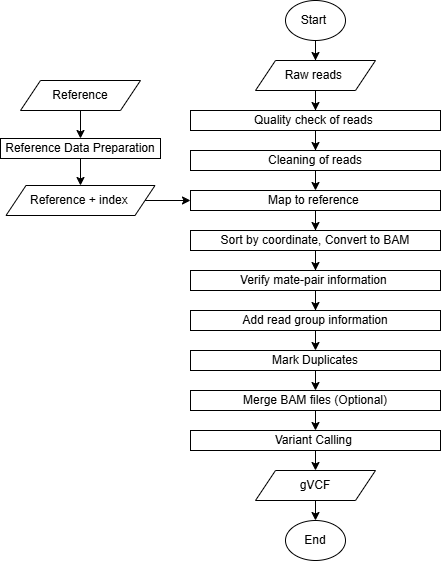

The diagram above was exported from draw.io. Its source (the exported page's mxGraphModel, read from the mxfile embedded in the PNG):
<mxGraphModel dx="2515" dy="1843" grid="1" gridSize="10" guides="1" tooltips="1" connect="1" arrows="1" fold="1" page="1" pageScale="1" pageWidth="850" pageHeight="1100" math="0" shadow="0">
  <root>
    <mxCell id="0" />
    <mxCell id="1" parent="0" />
    <mxCell id="_Hi3xnd0jS1iGXtu8vZU-1" value="" style="edgeStyle=orthogonalEdgeStyle;rounded=0;orthogonalLoop=1;jettySize=auto;html=1;" parent="1" source="_Hi3xnd0jS1iGXtu8vZU-2" target="_Hi3xnd0jS1iGXtu8vZU-4" edge="1">
      <mxGeometry relative="1" as="geometry" />
    </mxCell>
    <mxCell id="_Hi3xnd0jS1iGXtu8vZU-2" value="Start&amp;nbsp;" style="ellipse;whiteSpace=wrap;html=1;" parent="1" vertex="1">
      <mxGeometry x="35" y="-190" width="60" height="40" as="geometry" />
    </mxCell>
    <mxCell id="_Hi3xnd0jS1iGXtu8vZU-3" value="" style="edgeStyle=orthogonalEdgeStyle;rounded=0;orthogonalLoop=1;jettySize=auto;html=1;" parent="1" source="_Hi3xnd0jS1iGXtu8vZU-4" target="_Hi3xnd0jS1iGXtu8vZU-6" edge="1">
      <mxGeometry relative="1" as="geometry" />
    </mxCell>
    <mxCell id="_Hi3xnd0jS1iGXtu8vZU-4" value="Raw reads&amp;nbsp;" style="shape=parallelogram;perimeter=parallelogramPerimeter;whiteSpace=wrap;html=1;fixedSize=1;" parent="1" vertex="1">
      <mxGeometry x="5" y="-130" width="120" height="30" as="geometry" />
    </mxCell>
    <mxCell id="_Hi3xnd0jS1iGXtu8vZU-5" value="" style="edgeStyle=orthogonalEdgeStyle;rounded=0;orthogonalLoop=1;jettySize=auto;html=1;" parent="1" source="_Hi3xnd0jS1iGXtu8vZU-6" target="_Hi3xnd0jS1iGXtu8vZU-8" edge="1">
      <mxGeometry relative="1" as="geometry" />
    </mxCell>
    <mxCell id="_Hi3xnd0jS1iGXtu8vZU-6" value="Quality check of reads&amp;nbsp;" style="whiteSpace=wrap;html=1;" parent="1" vertex="1">
      <mxGeometry x="-60" y="-80" width="250" height="20" as="geometry" />
    </mxCell>
    <mxCell id="_Hi3xnd0jS1iGXtu8vZU-7" style="edgeStyle=orthogonalEdgeStyle;rounded=0;orthogonalLoop=1;jettySize=auto;html=1;exitX=0.5;exitY=1;exitDx=0;exitDy=0;entryX=0.5;entryY=0;entryDx=0;entryDy=0;" parent="1" source="_Hi3xnd0jS1iGXtu8vZU-8" target="_Hi3xnd0jS1iGXtu8vZU-11" edge="1">
      <mxGeometry relative="1" as="geometry" />
    </mxCell>
    <mxCell id="_Hi3xnd0jS1iGXtu8vZU-8" value="Cleaning of reads" style="whiteSpace=wrap;html=1;" parent="1" vertex="1">
      <mxGeometry x="-60" y="-40" width="250" height="20" as="geometry" />
    </mxCell>
    <mxCell id="_Hi3xnd0jS1iGXtu8vZU-20" style="edgeStyle=orthogonalEdgeStyle;rounded=0;orthogonalLoop=1;jettySize=auto;html=1;exitX=0.5;exitY=1;exitDx=0;exitDy=0;" parent="1" source="_Hi3xnd0jS1iGXtu8vZU-9" target="_Hi3xnd0jS1iGXtu8vZU-13" edge="1">
      <mxGeometry relative="1" as="geometry" />
    </mxCell>
    <mxCell id="_Hi3xnd0jS1iGXtu8vZU-9" value="Sort by coordinate, Convert to BAM" style="whiteSpace=wrap;html=1;" parent="1" vertex="1">
      <mxGeometry x="-60" y="40" width="250" height="20" as="geometry" />
    </mxCell>
    <mxCell id="_Hi3xnd0jS1iGXtu8vZU-10" style="edgeStyle=orthogonalEdgeStyle;rounded=0;orthogonalLoop=1;jettySize=auto;html=1;exitX=0.5;exitY=1;exitDx=0;exitDy=0;" parent="1" source="_Hi3xnd0jS1iGXtu8vZU-11" target="_Hi3xnd0jS1iGXtu8vZU-9" edge="1">
      <mxGeometry relative="1" as="geometry" />
    </mxCell>
    <mxCell id="_Hi3xnd0jS1iGXtu8vZU-11" value="Map to reference&amp;nbsp;" style="whiteSpace=wrap;html=1;" parent="1" vertex="1">
      <mxGeometry x="-60" width="250" height="20" as="geometry" />
    </mxCell>
    <mxCell id="_Hi3xnd0jS1iGXtu8vZU-12" value="" style="edgeStyle=orthogonalEdgeStyle;rounded=0;orthogonalLoop=1;jettySize=auto;html=1;" parent="1" source="_Hi3xnd0jS1iGXtu8vZU-13" target="_Hi3xnd0jS1iGXtu8vZU-15" edge="1">
      <mxGeometry relative="1" as="geometry" />
    </mxCell>
    <mxCell id="_Hi3xnd0jS1iGXtu8vZU-13" value="Verify mate-pair information&amp;nbsp;" style="whiteSpace=wrap;html=1;" parent="1" vertex="1">
      <mxGeometry x="-60" y="80" width="250" height="20" as="geometry" />
    </mxCell>
    <mxCell id="_Hi3xnd0jS1iGXtu8vZU-14" style="edgeStyle=orthogonalEdgeStyle;rounded=0;orthogonalLoop=1;jettySize=auto;html=1;exitX=0.5;exitY=1;exitDx=0;exitDy=0;entryX=0.5;entryY=0;entryDx=0;entryDy=0;" parent="1" source="_Hi3xnd0jS1iGXtu8vZU-15" target="_Hi3xnd0jS1iGXtu8vZU-18" edge="1">
      <mxGeometry relative="1" as="geometry" />
    </mxCell>
    <mxCell id="_Hi3xnd0jS1iGXtu8vZU-15" value="Add read group information" style="whiteSpace=wrap;html=1;" parent="1" vertex="1">
      <mxGeometry x="-60" y="120" width="250" height="20" as="geometry" />
    </mxCell>
    <mxCell id="tca8r_KTEfV24wSIAAlD-4" style="edgeStyle=orthogonalEdgeStyle;rounded=0;orthogonalLoop=1;jettySize=auto;html=1;exitX=0.5;exitY=1;exitDx=0;exitDy=0;entryX=0.5;entryY=0;entryDx=0;entryDy=0;" parent="1" source="_Hi3xnd0jS1iGXtu8vZU-16" target="tca8r_KTEfV24wSIAAlD-3" edge="1">
      <mxGeometry relative="1" as="geometry" />
    </mxCell>
    <mxCell id="_Hi3xnd0jS1iGXtu8vZU-16" value="Variant Calling&amp;nbsp;" style="whiteSpace=wrap;html=1;" parent="1" vertex="1">
      <mxGeometry x="-60" y="240" width="250" height="20" as="geometry" />
    </mxCell>
    <mxCell id="iCzd08GZ2fVqlJEkawwc-2" style="edgeStyle=orthogonalEdgeStyle;rounded=0;orthogonalLoop=1;jettySize=auto;html=1;exitX=0.5;exitY=1;exitDx=0;exitDy=0;entryX=0.5;entryY=0;entryDx=0;entryDy=0;" edge="1" parent="1" source="_Hi3xnd0jS1iGXtu8vZU-18" target="iCzd08GZ2fVqlJEkawwc-1">
      <mxGeometry relative="1" as="geometry" />
    </mxCell>
    <mxCell id="_Hi3xnd0jS1iGXtu8vZU-18" value="Mark Duplicates" style="whiteSpace=wrap;html=1;" parent="1" vertex="1">
      <mxGeometry x="-60" y="160" width="250" height="20" as="geometry" />
    </mxCell>
    <mxCell id="tca8r_KTEfV24wSIAAlD-1" value="End" style="ellipse;whiteSpace=wrap;html=1;" parent="1" vertex="1">
      <mxGeometry x="35" y="330" width="60" height="40" as="geometry" />
    </mxCell>
    <mxCell id="tca8r_KTEfV24wSIAAlD-5" style="edgeStyle=orthogonalEdgeStyle;rounded=0;orthogonalLoop=1;jettySize=auto;html=1;exitX=0.5;exitY=1;exitDx=0;exitDy=0;entryX=0.5;entryY=0;entryDx=0;entryDy=0;" parent="1" source="tca8r_KTEfV24wSIAAlD-3" target="tca8r_KTEfV24wSIAAlD-1" edge="1">
      <mxGeometry relative="1" as="geometry" />
    </mxCell>
    <mxCell id="tca8r_KTEfV24wSIAAlD-3" value="gVCF" style="shape=parallelogram;perimeter=parallelogramPerimeter;whiteSpace=wrap;html=1;fixedSize=1;" parent="1" vertex="1">
      <mxGeometry x="5" y="280" width="120" height="30" as="geometry" />
    </mxCell>
    <mxCell id="G4lecKos2PUf4S1o9He3-5" value="" style="edgeStyle=orthogonalEdgeStyle;rounded=0;orthogonalLoop=1;jettySize=auto;html=1;" parent="1" source="G4lecKos2PUf4S1o9He3-1" target="G4lecKos2PUf4S1o9He3-4" edge="1">
      <mxGeometry relative="1" as="geometry" />
    </mxCell>
    <mxCell id="G4lecKos2PUf4S1o9He3-1" value="Reference" style="shape=parallelogram;perimeter=parallelogramPerimeter;whiteSpace=wrap;html=1;fixedSize=1;" parent="1" vertex="1">
      <mxGeometry x="-230" y="-110" width="120" height="30" as="geometry" />
    </mxCell>
    <mxCell id="G4lecKos2PUf4S1o9He3-9" value="" style="edgeStyle=orthogonalEdgeStyle;rounded=0;orthogonalLoop=1;jettySize=auto;html=1;" parent="1" source="G4lecKos2PUf4S1o9He3-4" target="G4lecKos2PUf4S1o9He3-6" edge="1">
      <mxGeometry relative="1" as="geometry" />
    </mxCell>
    <mxCell id="G4lecKos2PUf4S1o9He3-4" value="Reference Data Preparation" style="whiteSpace=wrap;html=1;" parent="1" vertex="1">
      <mxGeometry x="-250" y="-52" width="160" height="20" as="geometry" />
    </mxCell>
    <mxCell id="G4lecKos2PUf4S1o9He3-11" value="" style="edgeStyle=orthogonalEdgeStyle;rounded=0;orthogonalLoop=1;jettySize=auto;html=1;" parent="1" source="G4lecKos2PUf4S1o9He3-6" target="_Hi3xnd0jS1iGXtu8vZU-11" edge="1">
      <mxGeometry relative="1" as="geometry" />
    </mxCell>
    <mxCell id="G4lecKos2PUf4S1o9He3-6" value="Reference + index&amp;nbsp;" style="shape=parallelogram;perimeter=parallelogramPerimeter;whiteSpace=wrap;html=1;fixedSize=1;" parent="1" vertex="1">
      <mxGeometry x="-244.5" y="-5" width="149" height="30" as="geometry" />
    </mxCell>
    <mxCell id="iCzd08GZ2fVqlJEkawwc-3" style="edgeStyle=orthogonalEdgeStyle;rounded=0;orthogonalLoop=1;jettySize=auto;html=1;exitX=0.5;exitY=1;exitDx=0;exitDy=0;entryX=0.5;entryY=0;entryDx=0;entryDy=0;" edge="1" parent="1" source="iCzd08GZ2fVqlJEkawwc-1" target="_Hi3xnd0jS1iGXtu8vZU-16">
      <mxGeometry relative="1" as="geometry" />
    </mxCell>
    <mxCell id="iCzd08GZ2fVqlJEkawwc-1" value="Merge BAM files (Optional)" style="whiteSpace=wrap;html=1;" vertex="1" parent="1">
      <mxGeometry x="-60" y="200" width="250" height="20" as="geometry" />
    </mxCell>
  </root>
</mxGraphModel>